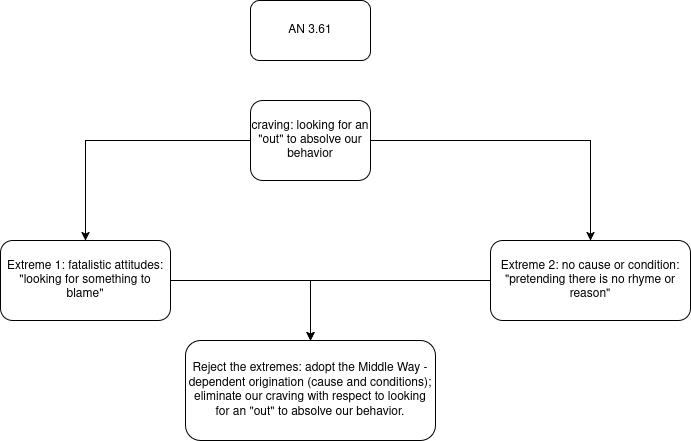

The diagram above was exported from draw.io. Its source (the exported page's mxGraphModel, read from the mxfile embedded in the PNG):
<mxGraphModel dx="1338" dy="786" grid="1" gridSize="10" guides="1" tooltips="1" connect="1" arrows="1" fold="1" page="1" pageScale="1" pageWidth="827" pageHeight="1169" math="0" shadow="0">
  <root>
    <mxCell id="WIyWlLk6GJQsqaUBKTNV-0" />
    <mxCell id="WIyWlLk6GJQsqaUBKTNV-1" parent="WIyWlLk6GJQsqaUBKTNV-0" />
    <mxCell id="-O7GP7ibDNwJC8hfA5wT-12" style="edgeStyle=orthogonalEdgeStyle;rounded=0;orthogonalLoop=1;jettySize=auto;html=1;entryX=0.5;entryY=0;entryDx=0;entryDy=0;" edge="1" parent="WIyWlLk6GJQsqaUBKTNV-1" source="WIyWlLk6GJQsqaUBKTNV-3" target="-O7GP7ibDNwJC8hfA5wT-2">
      <mxGeometry relative="1" as="geometry" />
    </mxCell>
    <mxCell id="-O7GP7ibDNwJC8hfA5wT-13" style="edgeStyle=orthogonalEdgeStyle;rounded=0;orthogonalLoop=1;jettySize=auto;html=1;entryX=0.5;entryY=0;entryDx=0;entryDy=0;" edge="1" parent="WIyWlLk6GJQsqaUBKTNV-1" source="WIyWlLk6GJQsqaUBKTNV-3" target="-O7GP7ibDNwJC8hfA5wT-3">
      <mxGeometry relative="1" as="geometry" />
    </mxCell>
    <mxCell id="WIyWlLk6GJQsqaUBKTNV-3" value="&lt;div&gt;craving: looking for an &quot;out&quot; to absolve our behavior&lt;/div&gt;" style="rounded=1;whiteSpace=wrap;html=1;fontSize=12;glass=0;strokeWidth=1;shadow=0;" parent="WIyWlLk6GJQsqaUBKTNV-1" vertex="1">
      <mxGeometry x="320" y="120" width="120" height="80" as="geometry" />
    </mxCell>
    <mxCell id="-O7GP7ibDNwJC8hfA5wT-10" style="edgeStyle=orthogonalEdgeStyle;rounded=0;orthogonalLoop=1;jettySize=auto;html=1;" edge="1" parent="WIyWlLk6GJQsqaUBKTNV-1" source="-O7GP7ibDNwJC8hfA5wT-2" target="-O7GP7ibDNwJC8hfA5wT-8">
      <mxGeometry relative="1" as="geometry" />
    </mxCell>
    <mxCell id="-O7GP7ibDNwJC8hfA5wT-2" value="Extreme 1: fatalistic attitudes: &quot;looking for something to blame&quot;" style="rounded=1;whiteSpace=wrap;html=1;" vertex="1" parent="WIyWlLk6GJQsqaUBKTNV-1">
      <mxGeometry x="70" y="260" width="170" height="80" as="geometry" />
    </mxCell>
    <mxCell id="-O7GP7ibDNwJC8hfA5wT-9" style="edgeStyle=orthogonalEdgeStyle;rounded=0;orthogonalLoop=1;jettySize=auto;html=1;" edge="1" parent="WIyWlLk6GJQsqaUBKTNV-1" source="-O7GP7ibDNwJC8hfA5wT-3" target="-O7GP7ibDNwJC8hfA5wT-8">
      <mxGeometry relative="1" as="geometry" />
    </mxCell>
    <mxCell id="-O7GP7ibDNwJC8hfA5wT-3" value="Extreme 2: no cause or condition: &quot;pretending there is no rhyme or reason&quot;" style="rounded=1;whiteSpace=wrap;html=1;" vertex="1" parent="WIyWlLk6GJQsqaUBKTNV-1">
      <mxGeometry x="560" y="260" width="200" height="80" as="geometry" />
    </mxCell>
    <mxCell id="-O7GP7ibDNwJC8hfA5wT-8" value="Reject the extremes: adopt the Middle Way - dependent origination (cause and conditions); eliminate our craving with respect to looking for an &quot;out&quot; to absolve our behavior." style="rounded=1;whiteSpace=wrap;html=1;" vertex="1" parent="WIyWlLk6GJQsqaUBKTNV-1">
      <mxGeometry x="255" y="360" width="250" height="100" as="geometry" />
    </mxCell>
    <mxCell id="-O7GP7ibDNwJC8hfA5wT-11" value="AN 3.61" style="rounded=1;whiteSpace=wrap;html=1;" vertex="1" parent="WIyWlLk6GJQsqaUBKTNV-1">
      <mxGeometry x="320" y="20" width="120" height="60" as="geometry" />
    </mxCell>
  </root>
</mxGraphModel>